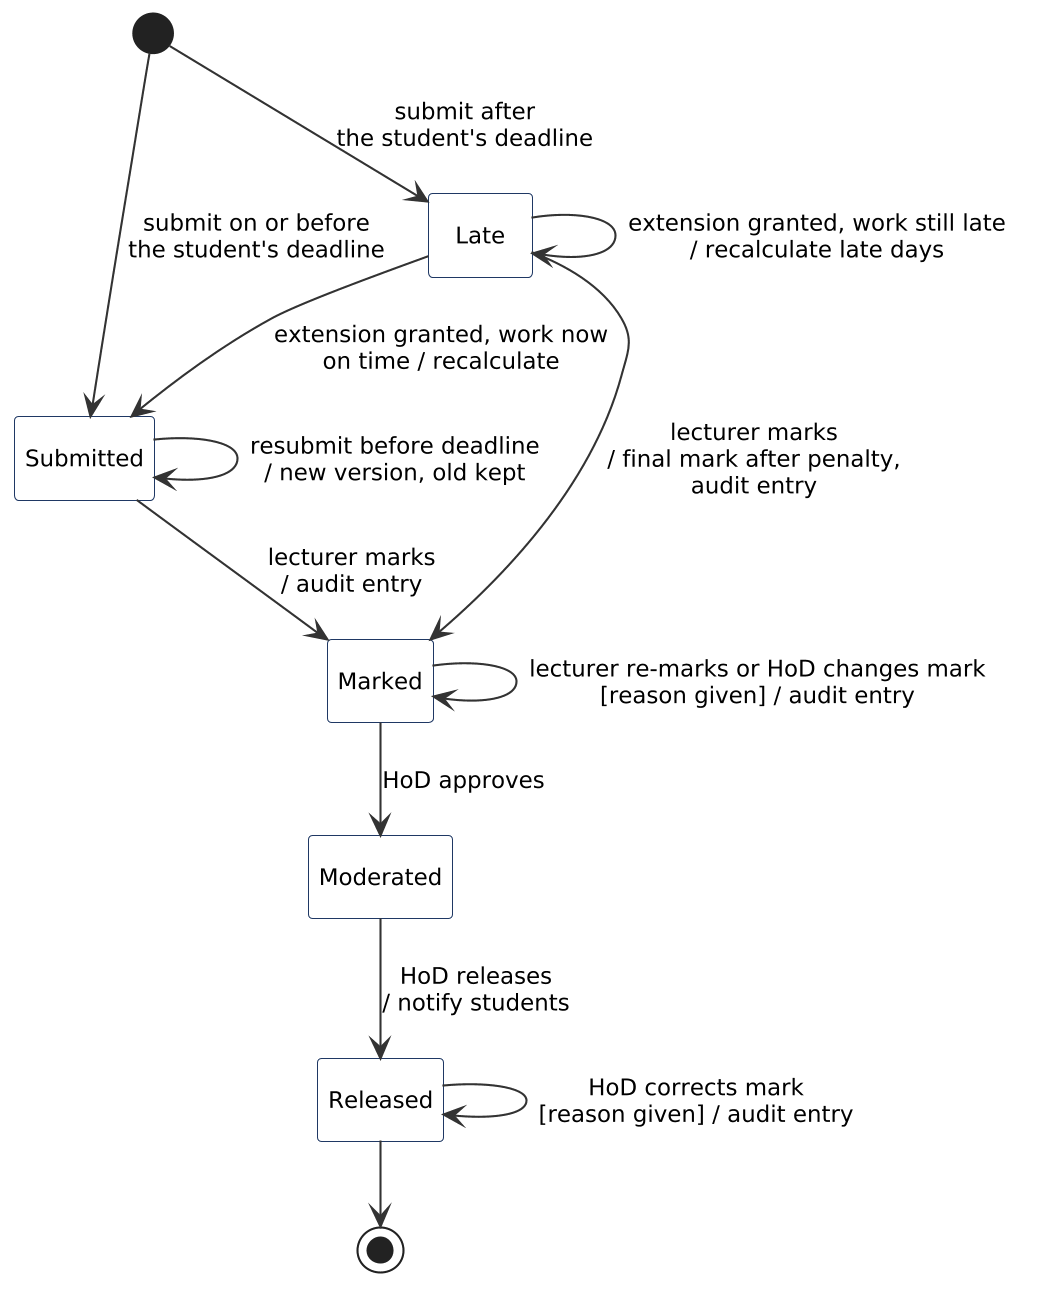

The diagram above was rendered by PlantUML. Its source (embedded in the PNG):
@startuml
skinparam shadowing false
skinparam dpi 200
skinparam defaultFontName Arial
skinparam defaultFontSize 11
skinparam classAttributeIconSize 0
skinparam roundCorner 4
skinparam ArrowColor #333333
skinparam class {
  BackgroundColor #FFFFFF
  BorderColor #1F3864
}
skinparam interface {
  BackgroundColor #FFFFFF
  BorderColor #1F3864
}
skinparam enum {
  BackgroundColor #F2F2F2
  BorderColor #1F3864
}
skinparam abstract {
  BackgroundColor #FFFFFF
  BorderColor #1F3864
}
skinparam component {
  BackgroundColor #FFFFFF
  BorderColor #1F3864
}
skinparam package {
  BorderColor #1F3864
}
skinparam state {
  BackgroundColor #FFFFFF
  BorderColor #1F3864
}
skinparam nodesep 40
skinparam ranksep 40
hide empty description

[*] --> Submitted : submit on or before\nthe student's deadline
[*] --> Late : submit after\nthe student's deadline
Submitted --> Submitted : resubmit before deadline\n/ new version, old kept
Late --> Submitted : extension granted, work now\non time / recalculate
Late --> Late : extension granted, work still late\n/ recalculate late days
Submitted --> Marked : lecturer marks\n/ audit entry
Late --> Marked : lecturer marks\n/ final mark after penalty,\naudit entry
Marked --> Marked : lecturer re-marks or HoD changes mark\n[reason given] / audit entry
Marked --> Moderated : HoD approves
Moderated --> Released : HoD releases\n/ notify students
Released --> Released : HoD corrects mark\n[reason given] / audit entry
Released --> [*]
@enduml